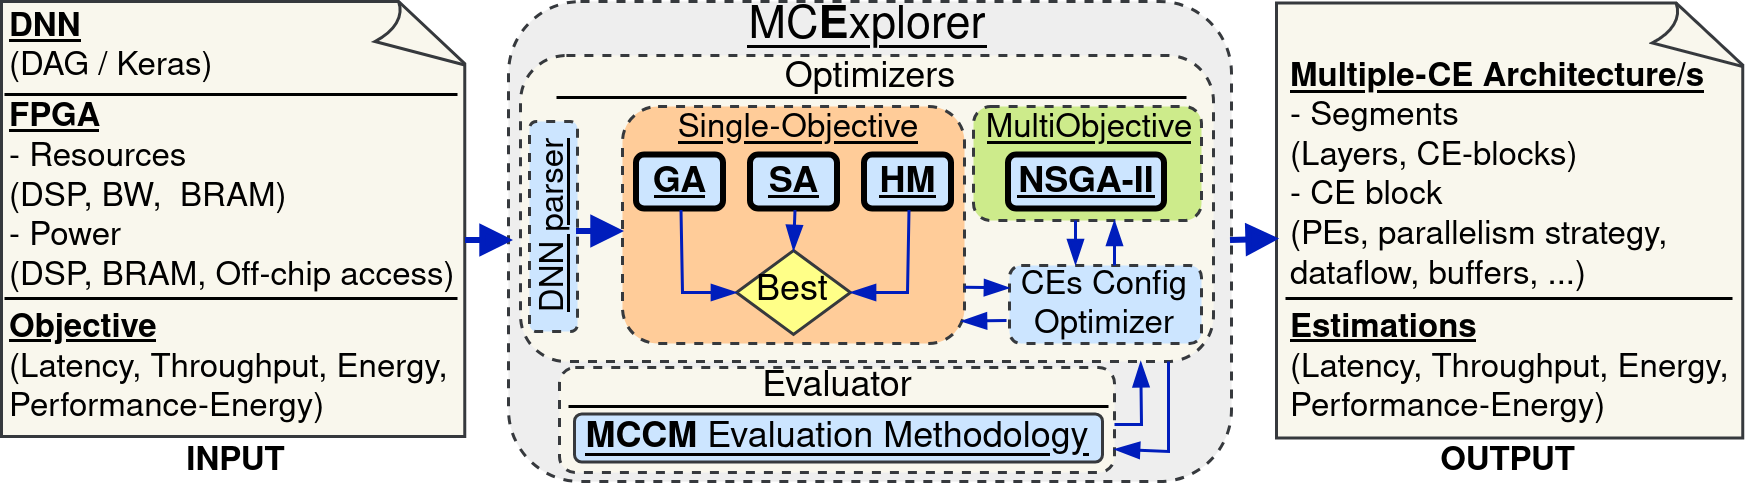

The diagram above was exported from draw.io. Its source (the exported page's mxGraphModel, read from the mxfile embedded in the PNG):
<mxGraphModel dx="1354" dy="771" grid="1" gridSize="10" guides="1" tooltips="1" connect="1" arrows="1" fold="1" page="1" pageScale="1" pageWidth="590" pageHeight="160" math="0" shadow="0">
  <root>
    <mxCell id="0" />
    <mxCell id="1" parent="0" />
    <mxCell id="zVdL43tmaO1R_xxYuos2-28" value="" style="whiteSpace=wrap;html=1;shape=mxgraph.basic.document;fillColor=#f9f7ed;strokeColor=#36393d;" parent="1" vertex="1">
      <mxGeometry x="429" y="0.5" width="157" height="145" as="geometry" />
    </mxCell>
    <mxCell id="Q19lUdYDZ-GI8sxdYsUK-43" value="" style="rounded=1;whiteSpace=wrap;html=1;glass=0;dashed=1;fontSize=12;fillColor=#eeeeee;strokeColor=#36393d;" parent="1" vertex="1">
      <mxGeometry x="173" width="241" height="160" as="geometry" />
    </mxCell>
    <mxCell id="zVdL43tmaO1R_xxYuos2-24" value="&lt;font&gt;INPUT&lt;/font&gt;" style="text;html=1;align=center;verticalAlign=middle;whiteSpace=wrap;rounded=0;fontSize=11;rotation=0;fontStyle=1" parent="1" vertex="1">
      <mxGeometry x="3.5" y="145" width="156.5" height="15" as="geometry" />
    </mxCell>
    <mxCell id="zVdL43tmaO1R_xxYuos2-27" value="" style="whiteSpace=wrap;html=1;shape=mxgraph.basic.document;fillColor=#f9f7ed;strokeColor=#36393d;" parent="1" vertex="1">
      <mxGeometry x="4" width="156" height="145" as="geometry" />
    </mxCell>
    <mxCell id="QnRq3iaAnL88DMQ18qhW-23" value="" style="endArrow=block;html=1;rounded=0;strokeWidth=2;fontSize=12;endFill=1;fillColor=#0050ef;strokeColor=#001DBC;entryX=0;entryY=0.5;entryDx=0;entryDy=0;" parent="1" edge="1">
      <mxGeometry width="50" height="50" relative="1" as="geometry">
        <mxPoint x="159" y="80" as="sourcePoint" />
        <mxPoint x="175" y="80" as="targetPoint" />
      </mxGeometry>
    </mxCell>
    <mxCell id="AYwSpVloa8mdM1HnmsDD-8" value="" style="rounded=1;whiteSpace=wrap;html=1;fontStyle=1;fontSize=12;strokeWidth=1;fillColor=#f9f7ed;strokeColor=#36393d;dashed=1;" parent="1" vertex="1">
      <mxGeometry x="190" y="122" width="185" height="35" as="geometry" />
    </mxCell>
    <mxCell id="AYwSpVloa8mdM1HnmsDD-9" value="&lt;div&gt;&lt;br&gt;&lt;/div&gt;&lt;div&gt;&lt;font&gt;&lt;u&gt;&lt;br&gt;&lt;/u&gt;&lt;/font&gt;&lt;/div&gt;&lt;div&gt;&lt;font&gt;&lt;u&gt;&lt;br&gt;&lt;/u&gt;&lt;/font&gt;&lt;/div&gt;&lt;div&gt;&lt;font&gt;&lt;br&gt;&lt;/font&gt;&lt;/div&gt;&lt;div&gt;&lt;font&gt;&lt;br&gt;&lt;/font&gt;&lt;/div&gt;" style="rounded=1;whiteSpace=wrap;html=1;fontSize=12;fontStyle=1;fillColor=#f9f7ed;strokeColor=#36393d;strokeWidth=1;align=center;verticalAlign=middle;fontFamily=Helvetica;dashed=1;" parent="1" vertex="1">
      <mxGeometry x="177" y="18" width="231" height="102" as="geometry" />
    </mxCell>
    <mxCell id="AYwSpVloa8mdM1HnmsDD-10" value="&lt;font&gt;Evaluator&lt;/font&gt;" style="text;html=1;align=center;verticalAlign=middle;whiteSpace=wrap;rounded=0;fontSize=12;rotation=0;fontStyle=0" parent="1" vertex="1">
      <mxGeometry x="193" y="122" width="180" height="13" as="geometry" />
    </mxCell>
    <mxCell id="AYwSpVloa8mdM1HnmsDD-11" value="&lt;font&gt;Optimizers&lt;/font&gt;" style="text;html=1;align=center;verticalAlign=middle;whiteSpace=wrap;rounded=0;fontSize=12;rotation=0;fontStyle=0" parent="1" vertex="1">
      <mxGeometry x="189" y="19" width="210" height="13" as="geometry" />
    </mxCell>
    <mxCell id="AYwSpVloa8mdM1HnmsDD-14" value="" style="rounded=1;whiteSpace=wrap;html=1;glass=0;dashed=1;fontSize=12;fillColor=#ffcc99;strokeColor=#36393d;" parent="1" vertex="1">
      <mxGeometry x="211" y="35" width="114" height="79" as="geometry" />
    </mxCell>
    <mxCell id="AYwSpVloa8mdM1HnmsDD-16" value="&lt;div&gt;&lt;b&gt;&lt;u&gt;GA&lt;/u&gt;&lt;/b&gt;&lt;/div&gt;" style="text;html=1;align=center;verticalAlign=middle;whiteSpace=wrap;rounded=1;fontSize=12;strokeColor=#000000;strokeWidth=2;fontStyle=0;fillColor=#cce5ff;" parent="1" vertex="1">
      <mxGeometry x="216" y="51.5" width="29" height="18" as="geometry" />
    </mxCell>
    <mxCell id="AYwSpVloa8mdM1HnmsDD-17" value="&lt;div&gt;&lt;b&gt;&lt;u&gt;SA&lt;/u&gt;&lt;/b&gt;&lt;/div&gt;" style="text;html=1;align=center;verticalAlign=middle;whiteSpace=wrap;rounded=1;fontSize=12;strokeColor=#000000;strokeWidth=2;fontStyle=0;fillColor=#cce5ff;" parent="1" vertex="1">
      <mxGeometry x="254" y="51.5" width="29" height="18" as="geometry" />
    </mxCell>
    <mxCell id="AYwSpVloa8mdM1HnmsDD-18" value="&lt;div&gt;&lt;b&gt;&lt;u&gt;HM&lt;/u&gt;&lt;/b&gt;&lt;/div&gt;" style="text;html=1;align=center;verticalAlign=middle;whiteSpace=wrap;rounded=1;fontSize=12;strokeColor=#000000;strokeWidth=2;fontStyle=0;fillColor=#cce5ff;" parent="1" vertex="1">
      <mxGeometry x="292" y="51.5" width="29" height="18" as="geometry" />
    </mxCell>
    <mxCell id="AYwSpVloa8mdM1HnmsDD-19" value="&lt;font&gt;Single-Objective&lt;/font&gt;" style="text;html=1;align=center;verticalAlign=middle;whiteSpace=wrap;rounded=0;fontSize=11;rotation=0;fontStyle=4" parent="1" vertex="1">
      <mxGeometry x="222.5" y="35" width="94" height="13" as="geometry" />
    </mxCell>
    <mxCell id="AYwSpVloa8mdM1HnmsDD-22" value="Best" style="rhombus;whiteSpace=wrap;html=1;fillColor=#ffff88;strokeColor=#36393d;" parent="1" vertex="1">
      <mxGeometry x="249" y="83" width="38" height="28" as="geometry" />
    </mxCell>
    <mxCell id="AYwSpVloa8mdM1HnmsDD-23" value="" style="endArrow=blockThin;html=1;rounded=0;entryX=1;entryY=0.5;entryDx=0;entryDy=0;exitX=0.5;exitY=1;exitDx=0;exitDy=0;strokeWidth=1;fontSize=12;endFill=1;fillColor=#0050ef;strokeColor=#001DBC;" parent="1" source="AYwSpVloa8mdM1HnmsDD-18" target="AYwSpVloa8mdM1HnmsDD-22" edge="1">
      <mxGeometry width="50" height="50" relative="1" as="geometry">
        <mxPoint x="430.13199999999983" y="90.89999999999998" as="sourcePoint" />
        <mxPoint x="454" y="91.25" as="targetPoint" />
        <Array as="points">
          <mxPoint x="306" y="97" />
        </Array>
      </mxGeometry>
    </mxCell>
    <mxCell id="AYwSpVloa8mdM1HnmsDD-24" value="" style="endArrow=blockThin;html=1;rounded=0;entryX=0;entryY=0.5;entryDx=0;entryDy=0;exitX=0.5;exitY=1;exitDx=0;exitDy=0;strokeWidth=1;fontSize=12;endFill=1;fillColor=#0050ef;strokeColor=#001DBC;" parent="1" source="AYwSpVloa8mdM1HnmsDD-16" target="AYwSpVloa8mdM1HnmsDD-22" edge="1">
      <mxGeometry width="50" height="50" relative="1" as="geometry">
        <mxPoint x="316" y="92" as="sourcePoint" />
        <mxPoint x="300" y="120" as="targetPoint" />
        <Array as="points">
          <mxPoint x="231" y="97" />
        </Array>
      </mxGeometry>
    </mxCell>
    <mxCell id="AYwSpVloa8mdM1HnmsDD-25" value="" style="endArrow=blockThin;html=1;rounded=0;entryX=0.5;entryY=0;entryDx=0;entryDy=0;exitX=0.5;exitY=1;exitDx=0;exitDy=0;strokeWidth=1;fontSize=12;endFill=1;fillColor=#0050ef;strokeColor=#001DBC;" parent="1" source="AYwSpVloa8mdM1HnmsDD-17" target="AYwSpVloa8mdM1HnmsDD-22" edge="1">
      <mxGeometry width="50" height="50" relative="1" as="geometry">
        <mxPoint x="430.13199999999983" y="90.89999999999998" as="sourcePoint" />
        <mxPoint x="454" y="91.25" as="targetPoint" />
      </mxGeometry>
    </mxCell>
    <mxCell id="AYwSpVloa8mdM1HnmsDD-26" value="" style="rounded=1;whiteSpace=wrap;html=1;glass=0;dashed=1;fontSize=12;fillColor=#cdeb8b;strokeColor=#36393d;" parent="1" vertex="1">
      <mxGeometry x="328" y="35" width="76" height="38" as="geometry" />
    </mxCell>
    <mxCell id="AYwSpVloa8mdM1HnmsDD-29" value="&lt;div&gt;&lt;b&gt;&lt;u&gt;NSGA-II&lt;/u&gt;&lt;/b&gt;&lt;/div&gt;" style="text;html=1;align=center;verticalAlign=middle;whiteSpace=wrap;rounded=1;fontSize=12;strokeColor=#000000;strokeWidth=2;fontStyle=0;fillColor=#cce5ff;" parent="1" vertex="1">
      <mxGeometry x="340" y="51.5" width="52" height="18" as="geometry" />
    </mxCell>
    <mxCell id="AYwSpVloa8mdM1HnmsDD-30" value="&lt;font&gt;MultiObjective&lt;/font&gt;" style="text;html=1;align=center;verticalAlign=middle;whiteSpace=wrap;rounded=0;fontSize=11;rotation=0;fontStyle=4" parent="1" vertex="1">
      <mxGeometry x="327" y="35" width="80" height="13" as="geometry" />
    </mxCell>
    <mxCell id="AYwSpVloa8mdM1HnmsDD-35" value="&lt;u&gt;&lt;b&gt;MCCM&lt;/b&gt; &lt;span style=&quot;font-weight: normal;&quot;&gt;Evaluation Methodology&lt;/span&gt;&lt;/u&gt;" style="rounded=1;whiteSpace=wrap;html=1;glass=0;fontSize=12;fillColor=#cce5ff;strokeColor=#36393d;" parent="1" vertex="1">
      <mxGeometry x="195" y="137.5" width="176" height="16" as="geometry" />
    </mxCell>
    <mxCell id="AYwSpVloa8mdM1HnmsDD-36" value="&lt;font&gt;MC&lt;b&gt;E&lt;/b&gt;xplorer&lt;/font&gt;" style="text;html=1;align=center;verticalAlign=middle;whiteSpace=wrap;rounded=0;fontSize=15;rotation=0;fontStyle=4" parent="1" vertex="1">
      <mxGeometry x="237.5" y="1" width="110" height="15" as="geometry" />
    </mxCell>
    <mxCell id="AYwSpVloa8mdM1HnmsDD-39" value="&lt;div&gt;&lt;u&gt;&lt;b&gt;&lt;font&gt;Objective&lt;/font&gt;&lt;/b&gt;&lt;/u&gt;&lt;br&gt;&lt;/div&gt;&lt;div&gt;&lt;font&gt;(Latency, Throughput, Energy, Performance-Energy)&lt;/font&gt;&lt;/div&gt;" style="text;html=1;align=left;verticalAlign=middle;whiteSpace=wrap;rounded=0;fontSize=11;" parent="1" vertex="1">
      <mxGeometry x="5" y="99" width="151" height="46" as="geometry" />
    </mxCell>
    <mxCell id="AYwSpVloa8mdM1HnmsDD-43" value="" style="endArrow=none;html=1;rounded=0;exitX=0;exitY=0;exitDx=0;exitDy=0;entryX=1;entryY=0;entryDx=0;entryDy=0;" parent="1" source="AYwSpVloa8mdM1HnmsDD-50" target="AYwSpVloa8mdM1HnmsDD-50" edge="1">
      <mxGeometry width="50" height="50" relative="1" as="geometry">
        <mxPoint x="5" y="29" as="sourcePoint" />
        <mxPoint x="157" y="29" as="targetPoint" />
      </mxGeometry>
    </mxCell>
    <mxCell id="AYwSpVloa8mdM1HnmsDD-44" value="" style="endArrow=none;html=1;rounded=0;exitX=0;exitY=0;exitDx=0;exitDy=0;entryX=1;entryY=0;entryDx=0;entryDy=0;" parent="1" source="AYwSpVloa8mdM1HnmsDD-39" target="AYwSpVloa8mdM1HnmsDD-39" edge="1">
      <mxGeometry width="50" height="50" relative="1" as="geometry">
        <mxPoint x="15" y="48" as="sourcePoint" />
        <mxPoint x="167" y="48" as="targetPoint" />
      </mxGeometry>
    </mxCell>
    <mxCell id="AYwSpVloa8mdM1HnmsDD-45" value="&lt;div&gt;&lt;b&gt;&lt;u&gt;Multiple-CE Architecture/s&lt;/u&gt;&lt;/b&gt;&lt;/div&gt;&lt;div&gt;- Segments&lt;/div&gt;&lt;div&gt;(Layers, CE-blocks)&lt;/div&gt;&lt;div&gt;- CE block&lt;/div&gt;&lt;div&gt;(PEs, parallelism strategy, dataflow, buffers, ...)&lt;/div&gt;" style="text;html=1;align=left;verticalAlign=middle;whiteSpace=wrap;rounded=0;fontSize=11;" parent="1" vertex="1">
      <mxGeometry x="432" y="17" width="144" height="82" as="geometry" />
    </mxCell>
    <mxCell id="AYwSpVloa8mdM1HnmsDD-46" value="" style="endArrow=block;html=1;rounded=0;strokeWidth=2;fontSize=12;endFill=1;fillColor=#0050ef;strokeColor=#001DBC;exitX=1;exitY=0.5;exitDx=0;exitDy=0;entryX=0.015;entryY=0.545;entryDx=0;entryDy=0;entryPerimeter=0;" parent="1" edge="1">
      <mxGeometry width="50" height="50" relative="1" as="geometry">
        <mxPoint x="414" y="80" as="sourcePoint" />
        <mxPoint x="430.355" y="79.52500000000009" as="targetPoint" />
      </mxGeometry>
    </mxCell>
    <mxCell id="AYwSpVloa8mdM1HnmsDD-47" value="&lt;div&gt;&lt;u&gt;&lt;b&gt;&lt;font&gt;Estimations&lt;/font&gt;&lt;/b&gt;&lt;/u&gt;&lt;br&gt;&lt;/div&gt;&lt;div&gt;&lt;font&gt;(Latency, Throughput, Energy, Performance-Energy)&lt;/font&gt;&lt;/div&gt;" style="text;html=1;align=left;verticalAlign=middle;whiteSpace=wrap;rounded=0;fontSize=11;" parent="1" vertex="1">
      <mxGeometry x="432" y="99" width="149" height="46" as="geometry" />
    </mxCell>
    <mxCell id="AYwSpVloa8mdM1HnmsDD-48" value="" style="endArrow=none;html=1;rounded=0;exitX=0;exitY=0;exitDx=0;exitDy=0;entryX=1;entryY=0;entryDx=0;entryDy=0;" parent="1" source="AYwSpVloa8mdM1HnmsDD-47" target="AYwSpVloa8mdM1HnmsDD-47" edge="1">
      <mxGeometry width="50" height="50" relative="1" as="geometry">
        <mxPoint x="-121" y="100" as="sourcePoint" />
        <mxPoint x="31" y="100" as="targetPoint" />
      </mxGeometry>
    </mxCell>
    <mxCell id="AYwSpVloa8mdM1HnmsDD-50" value="&lt;div&gt;&lt;u&gt;&lt;b&gt;&lt;font&gt;FPGA&lt;/font&gt;&lt;/b&gt;&lt;/u&gt;&lt;/div&gt;&lt;div&gt;&lt;font&gt;- Resources&lt;/font&gt;&lt;/div&gt;&lt;div&gt;&lt;font&gt;(DSP, BW,&amp;nbsp;&amp;nbsp;&lt;/font&gt;&lt;span style=&quot;background-color: transparent; color: light-dark(rgb(0, 0, 0), rgb(255, 255, 255));&quot;&gt;BRAM)&lt;/span&gt;&lt;/div&gt;&lt;div&gt;&lt;font&gt;- Power&lt;/font&gt;&lt;/div&gt;&lt;div&gt;&lt;font&gt;(DSP, BRAM, Off-chip access)&lt;/font&gt;&lt;/div&gt;" style="text;html=1;align=left;verticalAlign=middle;whiteSpace=wrap;rounded=0;fontSize=11;" parent="1" vertex="1">
      <mxGeometry x="5" y="31" width="151" height="67" as="geometry" />
    </mxCell>
    <mxCell id="3vegxOIPRXUkVHXCJW3O-1" value="" style="endArrow=none;html=1;rounded=0;exitX=0;exitY=1;exitDx=0;exitDy=0;entryX=1;entryY=1;entryDx=0;entryDy=0;" parent="1" source="AYwSpVloa8mdM1HnmsDD-11" target="AYwSpVloa8mdM1HnmsDD-11" edge="1">
      <mxGeometry width="50" height="50" relative="1" as="geometry">
        <mxPoint x="189" y="36" as="sourcePoint" />
        <mxPoint x="399" y="36" as="targetPoint" />
      </mxGeometry>
    </mxCell>
    <mxCell id="3vegxOIPRXUkVHXCJW3O-2" value="" style="endArrow=none;html=1;rounded=0;exitX=0;exitY=1;exitDx=0;exitDy=0;entryX=1;entryY=1;entryDx=0;entryDy=0;" parent="1" source="AYwSpVloa8mdM1HnmsDD-10" target="AYwSpVloa8mdM1HnmsDD-10" edge="1">
      <mxGeometry width="50" height="50" relative="1" as="geometry">
        <mxPoint x="-67" y="120" as="sourcePoint" />
        <mxPoint x="143" y="120" as="targetPoint" />
      </mxGeometry>
    </mxCell>
    <mxCell id="3vegxOIPRXUkVHXCJW3O-3" value="CEs Config Optimizer" style="rounded=1;whiteSpace=wrap;html=1;glass=0;dashed=1;fontSize=11;fillColor=#cce5ff;strokeColor=#36393d;" parent="1" vertex="1">
      <mxGeometry x="340" y="88" width="64" height="26" as="geometry" />
    </mxCell>
    <mxCell id="3vegxOIPRXUkVHXCJW3O-4" value="" style="endArrow=blockThin;html=1;rounded=0;exitX=1;exitY=0.75;exitDx=0;exitDy=0;strokeWidth=1;fontSize=12;endFill=1;fillColor=#0050ef;strokeColor=#001DBC;entryX=0;entryY=0.25;entryDx=0;entryDy=0;" parent="1" edge="1">
      <mxGeometry width="50" height="50" relative="1" as="geometry">
        <mxPoint x="325" y="95.25" as="sourcePoint" />
        <mxPoint x="340" y="95.5" as="targetPoint" />
      </mxGeometry>
    </mxCell>
    <mxCell id="3vegxOIPRXUkVHXCJW3O-5" value="" style="endArrow=blockThin;html=1;rounded=0;strokeWidth=1;fontSize=12;endFill=1;fillColor=#0050ef;strokeColor=#001DBC;entryX=0.992;entryY=0.868;entryDx=0;entryDy=0;entryPerimeter=0;exitX=-0.005;exitY=0.59;exitDx=0;exitDy=0;exitPerimeter=0;" parent="1" edge="1">
      <mxGeometry width="50" height="50" relative="1" as="geometry">
        <mxPoint x="339" y="106.33999999999997" as="sourcePoint" />
        <mxPoint x="324" y="106.57199999999995" as="targetPoint" />
      </mxGeometry>
    </mxCell>
    <mxCell id="3vegxOIPRXUkVHXCJW3O-6" value="" style="endArrow=blockThin;html=1;rounded=0;strokeWidth=1;fontSize=12;endFill=1;fillColor=#0050ef;strokeColor=#001DBC;entryX=0.303;entryY=-0.009;entryDx=0;entryDy=0;entryPerimeter=0;" parent="1" edge="1">
      <mxGeometry width="50" height="50" relative="1" as="geometry">
        <mxPoint x="362" y="73" as="sourcePoint" />
        <mxPoint x="361.99800000000005" y="87.67599999999999" as="targetPoint" />
      </mxGeometry>
    </mxCell>
    <mxCell id="3vegxOIPRXUkVHXCJW3O-7" value="" style="endArrow=blockThin;html=1;rounded=0;strokeWidth=1;fontSize=12;endFill=1;fillColor=#0050ef;strokeColor=#001DBC;exitX=0.5;exitY=0;exitDx=0;exitDy=0;" parent="1" edge="1">
      <mxGeometry width="50" height="50" relative="1" as="geometry">
        <mxPoint x="375" y="88" as="sourcePoint" />
        <mxPoint x="375" y="73" as="targetPoint" />
      </mxGeometry>
    </mxCell>
    <mxCell id="3vegxOIPRXUkVHXCJW3O-8" value="&lt;div&gt;&lt;u&gt;&lt;b&gt;&lt;font&gt;DNN&lt;/font&gt;&lt;/b&gt;&lt;/u&gt;&lt;/div&gt;&lt;div&gt;&lt;span style=&quot;background-color: transparent; color: light-dark(rgb(0, 0, 0), rgb(255, 255, 255));&quot;&gt;(DAG / Keras)&lt;/span&gt;&lt;/div&gt;" style="text;html=1;align=left;verticalAlign=middle;whiteSpace=wrap;rounded=0;fontSize=11;" parent="1" vertex="1">
      <mxGeometry x="5" y="2" width="150" height="25" as="geometry" />
    </mxCell>
    <mxCell id="3vegxOIPRXUkVHXCJW3O-9" value="OUTPUT" style="text;html=1;align=center;verticalAlign=middle;whiteSpace=wrap;rounded=0;fontSize=11;fontStyle=1;fontFamily=Helvetica;fontColor=default;" parent="1" vertex="1">
      <mxGeometry x="434" y="146" width="145" height="14" as="geometry" />
    </mxCell>
    <mxCell id="3vegxOIPRXUkVHXCJW3O-10" value="DNN parser" style="rounded=1;whiteSpace=wrap;html=1;glass=0;dashed=1;fontSize=11;direction=south;horizontal=0;fontStyle=4;fillColor=#cce5ff;strokeColor=#36393d;" parent="1" vertex="1">
      <mxGeometry x="180" y="40" width="16" height="70" as="geometry" />
    </mxCell>
    <mxCell id="3vegxOIPRXUkVHXCJW3O-13" value="" style="endArrow=block;html=1;rounded=0;strokeWidth=2;fontSize=12;endFill=1;fillColor=#0050ef;strokeColor=#001DBC;entryX=0;entryY=0.5;entryDx=0;entryDy=0;" parent="1" edge="1">
      <mxGeometry width="50" height="50" relative="1" as="geometry">
        <mxPoint x="196" y="77" as="sourcePoint" />
        <mxPoint x="212" y="77" as="targetPoint" />
      </mxGeometry>
    </mxCell>
    <mxCell id="T_s2gt37OCt6g3N_Mi_A-4" value="" style="endArrow=blockThin;html=1;rounded=0;entryX=1;entryY=0.75;entryDx=0;entryDy=0;strokeWidth=1;fontSize=12;endFill=1;fillColor=#0050ef;strokeColor=#001DBC;" parent="1" edge="1">
      <mxGeometry width="50" height="50" relative="1" as="geometry">
        <mxPoint x="393" y="120" as="sourcePoint" />
        <mxPoint x="375" y="149.25" as="targetPoint" />
        <Array as="points">
          <mxPoint x="393" y="150" />
        </Array>
      </mxGeometry>
    </mxCell>
    <mxCell id="T_s2gt37OCt6g3N_Mi_A-5" value="" style="endArrow=blockThin;html=1;rounded=0;entryX=0.895;entryY=0.991;entryDx=0;entryDy=0;strokeWidth=1;fontSize=12;endFill=1;fillColor=#0050ef;strokeColor=#001DBC;entryPerimeter=0;" parent="1" edge="1">
      <mxGeometry width="50" height="50" relative="1" as="geometry">
        <mxPoint x="375" y="141" as="sourcePoint" />
        <mxPoint x="383.7450000000001" y="120.082" as="targetPoint" />
        <Array as="points">
          <mxPoint x="384" y="141" />
        </Array>
      </mxGeometry>
    </mxCell>
  </root>
</mxGraphModel>